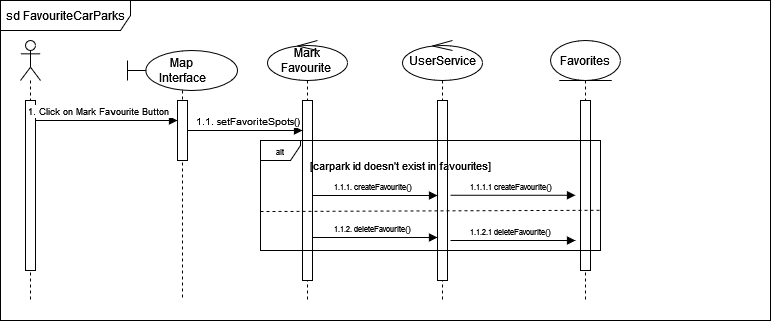

The diagram above was exported from draw.io. Its source (the exported page's mxGraphModel, read from the mxfile embedded in the PNG):
<mxGraphModel dx="1461" dy="634" grid="1" gridSize="10" guides="1" tooltips="1" connect="1" arrows="1" fold="1" page="1" pageScale="1" pageWidth="850" pageHeight="1100" math="0" shadow="0">
  <root>
    <mxCell id="0" />
    <mxCell id="1" parent="0" />
    <mxCell id="FF8a_YGSazISqHvTfBPp-2" value="" style="shape=umlLifeline;perimeter=lifelinePerimeter;whiteSpace=wrap;html=1;container=1;dropTarget=0;collapsible=0;recursiveResize=0;outlineConnect=0;portConstraint=eastwest;newEdgeStyle={&quot;curved&quot;:0,&quot;rounded&quot;:0};participant=umlActor;" parent="1" vertex="1">
      <mxGeometry x="60" y="440" width="20" height="260" as="geometry" />
    </mxCell>
    <mxCell id="FF8a_YGSazISqHvTfBPp-3" value="" style="html=1;points=[[0,0,0,0,5],[0,1,0,0,-5],[1,0,0,0,5],[1,1,0,0,-5]];perimeter=orthogonalPerimeter;outlineConnect=0;targetShapes=umlLifeline;portConstraint=eastwest;newEdgeStyle={&quot;curved&quot;:0,&quot;rounded&quot;:0};" parent="FF8a_YGSazISqHvTfBPp-2" vertex="1">
      <mxGeometry x="5" y="60" width="10" height="170" as="geometry" />
    </mxCell>
    <mxCell id="FF8a_YGSazISqHvTfBPp-4" value="Map&lt;br&gt;Interface" style="shape=umlLifeline;perimeter=lifelinePerimeter;whiteSpace=wrap;html=1;container=1;dropTarget=0;collapsible=0;recursiveResize=0;outlineConnect=0;portConstraint=eastwest;newEdgeStyle={&quot;curved&quot;:0,&quot;rounded&quot;:0};participant=umlBoundary;" parent="1" vertex="1">
      <mxGeometry x="167" y="450" width="110" height="250" as="geometry" />
    </mxCell>
    <mxCell id="FF8a_YGSazISqHvTfBPp-5" value="" style="html=1;points=[[0,0,0,0,5],[0,1,0,0,-5],[1,0,0,0,5],[1,1,0,0,-5]];perimeter=orthogonalPerimeter;outlineConnect=0;targetShapes=umlLifeline;portConstraint=eastwest;newEdgeStyle={&quot;curved&quot;:0,&quot;rounded&quot;:0};" parent="FF8a_YGSazISqHvTfBPp-4" vertex="1">
      <mxGeometry x="50" y="50" width="10" height="60" as="geometry" />
    </mxCell>
    <mxCell id="FF8a_YGSazISqHvTfBPp-6" value="sd FavouriteCarParks" style="shape=umlFrame;whiteSpace=wrap;html=1;pointerEvents=0;width=130;height=30;" parent="1" vertex="1">
      <mxGeometry x="40" y="400" width="770" height="320" as="geometry" />
    </mxCell>
    <mxCell id="FF8a_YGSazISqHvTfBPp-7" value="Mark&lt;br&gt;Favourite&amp;nbsp;" style="shape=umlLifeline;perimeter=lifelinePerimeter;whiteSpace=wrap;html=1;container=1;dropTarget=0;collapsible=0;recursiveResize=0;outlineConnect=0;portConstraint=eastwest;newEdgeStyle={&quot;curved&quot;:0,&quot;rounded&quot;:0};participant=umlControl;" parent="1" vertex="1">
      <mxGeometry x="307" y="440" width="80" height="260" as="geometry" />
    </mxCell>
    <mxCell id="FF8a_YGSazISqHvTfBPp-8" value="" style="html=1;points=[[0,0,0,0,5],[0,1,0,0,-5],[1,0,0,0,5],[1,1,0,0,-5]];perimeter=orthogonalPerimeter;outlineConnect=0;targetShapes=umlLifeline;portConstraint=eastwest;newEdgeStyle={&quot;curved&quot;:0,&quot;rounded&quot;:0};" parent="FF8a_YGSazISqHvTfBPp-7" vertex="1">
      <mxGeometry x="35" y="60" width="10" height="180" as="geometry" />
    </mxCell>
    <mxCell id="FF8a_YGSazISqHvTfBPp-9" value="Favorites" style="shape=umlLifeline;perimeter=lifelinePerimeter;whiteSpace=wrap;html=1;container=1;dropTarget=0;collapsible=0;recursiveResize=0;outlineConnect=0;portConstraint=eastwest;newEdgeStyle={&quot;curved&quot;:0,&quot;rounded&quot;:0};participant=umlEntity;" parent="1" vertex="1">
      <mxGeometry x="590" y="440" width="70" height="260" as="geometry" />
    </mxCell>
    <mxCell id="FF8a_YGSazISqHvTfBPp-10" value="" style="html=1;points=[[0,0,0,0,5],[0,1,0,0,-5],[1,0,0,0,5],[1,1,0,0,-5]];perimeter=orthogonalPerimeter;outlineConnect=0;targetShapes=umlLifeline;portConstraint=eastwest;newEdgeStyle={&quot;curved&quot;:0,&quot;rounded&quot;:0};" parent="FF8a_YGSazISqHvTfBPp-9" vertex="1">
      <mxGeometry x="30" y="60" width="10" height="170" as="geometry" />
    </mxCell>
    <mxCell id="FF8a_YGSazISqHvTfBPp-11" value="&lt;font style=&quot;font-size: 9px;&quot;&gt;1. Click on Mark Favourite Button&amp;nbsp;&lt;/font&gt;" style="html=1;verticalAlign=bottom;endArrow=block;curved=0;rounded=0;" parent="1" source="FF8a_YGSazISqHvTfBPp-3" target="FF8a_YGSazISqHvTfBPp-5" edge="1">
      <mxGeometry x="-0.1" width="80" relative="1" as="geometry">
        <mxPoint x="110" y="520" as="sourcePoint" />
        <mxPoint x="205" y="520" as="targetPoint" />
        <mxPoint as="offset" />
        <Array as="points">
          <mxPoint x="150" y="520" />
        </Array>
      </mxGeometry>
    </mxCell>
    <mxCell id="FF8a_YGSazISqHvTfBPp-12" value="&lt;font style=&quot;font-size: 10px;&quot;&gt;1.1. setFavoriteSpots()&lt;br&gt;&lt;/font&gt;" style="html=1;verticalAlign=bottom;endArrow=block;curved=0;rounded=0;" parent="1" source="FF8a_YGSazISqHvTfBPp-5" target="FF8a_YGSazISqHvTfBPp-8" edge="1">
      <mxGeometry x="0.0435" width="80" relative="1" as="geometry">
        <mxPoint x="220" y="530" as="sourcePoint" />
        <mxPoint x="320" y="530" as="targetPoint" />
        <mxPoint as="offset" />
        <Array as="points">
          <mxPoint x="285" y="530" />
        </Array>
      </mxGeometry>
    </mxCell>
    <mxCell id="FF8a_YGSazISqHvTfBPp-20" value="UserService" style="shape=umlLifeline;perimeter=lifelinePerimeter;whiteSpace=wrap;html=1;container=1;dropTarget=0;collapsible=0;recursiveResize=0;outlineConnect=0;portConstraint=eastwest;newEdgeStyle={&quot;curved&quot;:0,&quot;rounded&quot;:0};participant=umlControl;" parent="1" vertex="1">
      <mxGeometry x="442" y="440" width="80" height="260" as="geometry" />
    </mxCell>
    <mxCell id="FF8a_YGSazISqHvTfBPp-21" value="" style="html=1;points=[[0,0,0,0,5],[0,1,0,0,-5],[1,0,0,0,5],[1,1,0,0,-5]];perimeter=orthogonalPerimeter;outlineConnect=0;targetShapes=umlLifeline;portConstraint=eastwest;newEdgeStyle={&quot;curved&quot;:0,&quot;rounded&quot;:0};" parent="FF8a_YGSazISqHvTfBPp-20" vertex="1">
      <mxGeometry x="35" y="60" width="10" height="180" as="geometry" />
    </mxCell>
    <mxCell id="FF8a_YGSazISqHvTfBPp-22" value="" style="group" parent="1" connectable="0" vertex="1">
      <mxGeometry x="300" y="540" width="340" height="110" as="geometry" />
    </mxCell>
    <mxCell id="FF8a_YGSazISqHvTfBPp-13" value="&lt;font style=&quot;font-size: 8px;&quot;&gt;1.1.1. createFavourite()&lt;/font&gt;" style="html=1;verticalAlign=bottom;endArrow=block;curved=0;rounded=0;" parent="FF8a_YGSazISqHvTfBPp-22" edge="1">
      <mxGeometry x="-0.0435" width="80" relative="1" as="geometry">
        <mxPoint x="52" y="55" as="sourcePoint" />
        <mxPoint x="177" y="55" as="targetPoint" />
        <mxPoint as="offset" />
      </mxGeometry>
    </mxCell>
    <mxCell id="FF8a_YGSazISqHvTfBPp-14" value="&lt;font style=&quot;font-size: 8px;&quot;&gt;alt&lt;/font&gt;" style="shape=umlFrame;whiteSpace=wrap;html=1;pointerEvents=0;width=40;height=20;" parent="FF8a_YGSazISqHvTfBPp-22" vertex="1">
      <mxGeometry width="340" height="110" as="geometry" />
    </mxCell>
    <mxCell id="FF8a_YGSazISqHvTfBPp-15" value="&lt;font style=&quot;font-size: 11px;&quot;&gt;[carpark id doesn't exist in favourites]&lt;/font&gt;" style="text;html=1;align=center;verticalAlign=middle;resizable=0;points=[];autosize=1;strokeColor=none;fillColor=none;" parent="FF8a_YGSazISqHvTfBPp-22" vertex="1">
      <mxGeometry x="40" y="10" width="200" height="30" as="geometry" />
    </mxCell>
    <mxCell id="FF8a_YGSazISqHvTfBPp-16" value="" style="endArrow=none;dashed=1;html=1;rounded=0;entryX=1.002;entryY=0.634;entryDx=0;entryDy=0;entryPerimeter=0;" parent="FF8a_YGSazISqHvTfBPp-22" target="FF8a_YGSazISqHvTfBPp-14" edge="1">
      <mxGeometry width="50" height="50" relative="1" as="geometry">
        <mxPoint y="71" as="sourcePoint" />
        <mxPoint x="250" y="70" as="targetPoint" />
      </mxGeometry>
    </mxCell>
    <mxCell id="FF8a_YGSazISqHvTfBPp-17" value="&lt;font style=&quot;font-size: 8px;&quot;&gt;1.1.2. deleteFavourite()&lt;/font&gt;" style="html=1;verticalAlign=bottom;endArrow=block;curved=0;rounded=0;" parent="FF8a_YGSazISqHvTfBPp-22" edge="1">
      <mxGeometry x="-0.0435" width="80" relative="1" as="geometry">
        <mxPoint x="52" y="97" as="sourcePoint" />
        <mxPoint x="177" y="97" as="targetPoint" />
        <mxPoint as="offset" />
      </mxGeometry>
    </mxCell>
    <mxCell id="FF8a_YGSazISqHvTfBPp-23" value="&lt;font style=&quot;font-size: 8px;&quot;&gt;1.1.1.1 createFavourite()&lt;/font&gt;" style="html=1;verticalAlign=bottom;endArrow=block;curved=0;rounded=0;" parent="FF8a_YGSazISqHvTfBPp-22" edge="1">
      <mxGeometry x="-0.0435" width="80" relative="1" as="geometry">
        <mxPoint x="190" y="54.75999999999999" as="sourcePoint" />
        <mxPoint x="315" y="54.75999999999999" as="targetPoint" />
        <mxPoint as="offset" />
      </mxGeometry>
    </mxCell>
    <mxCell id="FF8a_YGSazISqHvTfBPp-24" value="&lt;font style=&quot;font-size: 8px;&quot;&gt;1.1.2.1 deleteFavourite()&lt;/font&gt;" style="html=1;verticalAlign=bottom;endArrow=block;curved=0;rounded=0;" parent="FF8a_YGSazISqHvTfBPp-22" edge="1">
      <mxGeometry x="-0.0435" width="80" relative="1" as="geometry">
        <mxPoint x="190" y="100" as="sourcePoint" />
        <mxPoint x="315" y="100" as="targetPoint" />
        <mxPoint as="offset" />
      </mxGeometry>
    </mxCell>
  </root>
</mxGraphModel>